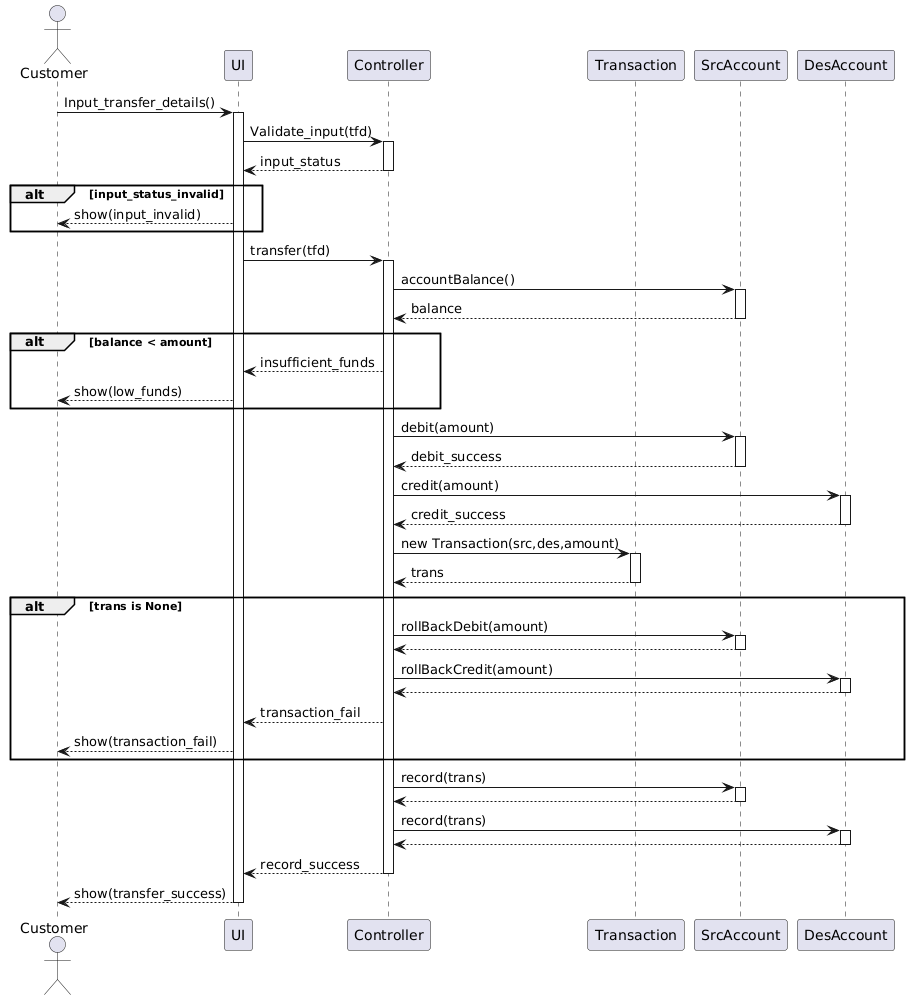

The diagram above was rendered by PlantUML. Its source (embedded in the PNG):
@startuml
actor Customer
participant UI
participant Controller
participant Transaction
participant SrcAccount
participant DesAccount

Customer-> UI: Input_transfer_details()
  activate UI
  UI -> Controller: Validate_input(tfd)
  activate Controller
  UI <-- Controller: input_status
  deactivate Controller
 
alt input_status_invalid
  UI--> Customer: show(input_invalid)
  
end
  UI->Controller: transfer(tfd)
  activate Controller
  Controller -> SrcAccount:accountBalance()
  activate SrcAccount
  Controller <-- SrcAccount:balance
  deactivate SrcAccount

  alt balance < amount
   UI <-- Controller: insufficient_funds

   Customer <-- UI: show(low_funds)

  end
   activate UI
   activate Controller
   Controller -> SrcAccount:debit(amount)
   activate SrcAccount
   Controller <-- SrcAccount:debit_success
   deactivate SrcAccount

   Controller -> DesAccount:credit(amount)
   activate DesAccount
   Controller <-- DesAccount:credit_success
   deactivate DesAccount

   Controller -> Transaction:new Transaction(src,des,amount)
   activate Transaction
   Controller <-- Transaction:trans
   deactivate Transaction
   
   alt trans is None
   Controller -> SrcAccount: rollBackDebit(amount)
   activate SrcAccount
   Controller <-- SrcAccount:
   deactivate SrcAccount

   Controller -> DesAccount: rollBackCredit(amount)
   activate DesAccount
   Controller <-- DesAccount
   deactivate DesAccount

   UI <-- Controller:transaction_fail
   Customer <-- UI: show(transaction_fail)
   end
   
   Controller -> SrcAccount: record(trans)
   activate SrcAccount
   Controller <-- SrcAccount
   deactivate SrcAccount

   Controller -> DesAccount: record(trans)
   activate DesAccount
   Controller <-- DesAccount
   deactivate DesAccount
   
   UI <-- Controller: record_success
   deactivate Controller
   Customer <-- UI: show(transfer_success)
   deactivate UI
@enduml